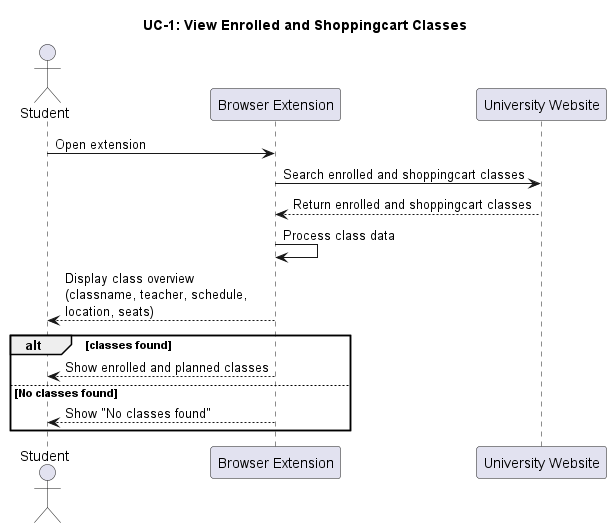

The diagram above was rendered by PlantUML. Its source (embedded in the PNG):
@startuml
title UC-1: View Enrolled and Shoppingcart Classes

actor Student
participant "Browser Extension" as Extension
participant "University Website" as Website

Student -> Extension: Open extension

Extension -> Website: Search enrolled and shoppingcart classes
Website --> Extension: Return enrolled and shoppingcart classes

Extension -> Extension: Process class data

Extension --> Student: Display class overview\n(classname, teacher, schedule,\nlocation, seats)

alt classes found
    Extension --> Student: Show enrolled and planned classes
else No classes found
    Extension --> Student: Show "No classes found"
end

@enduml